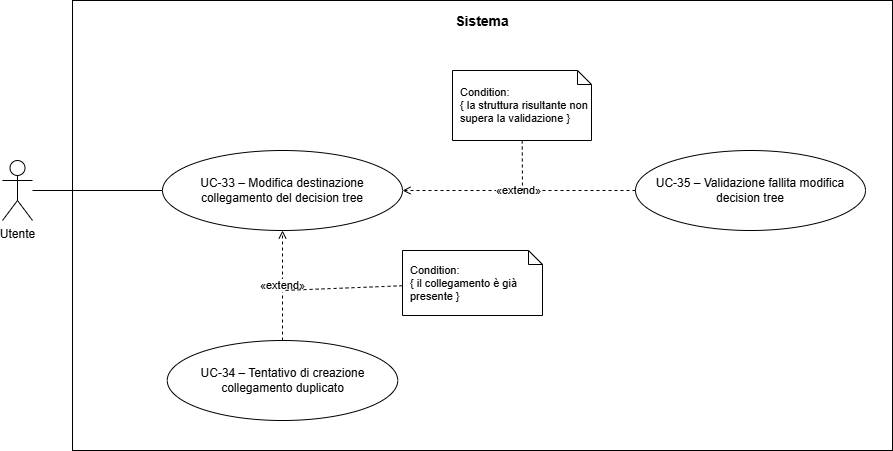

The diagram above was exported from draw.io. Its source (the exported page's mxGraphModel, read from the mxfile embedded in the PNG):
<mxGraphModel dx="1414" dy="751" grid="1" gridSize="10" guides="1" tooltips="1" connect="1" arrows="1" fold="1" page="1" pageScale="1" pageWidth="1326" pageHeight="530" math="0" shadow="0">
  <root>
    <mxCell id="0" />
    <mxCell id="1" parent="0" />
    <mxCell id="sistema" parent="1" style="rounded=0;whiteSpace=wrap;html=1;fillColor=none;strokeColor=#000000;strokeWidth=1;align=center;verticalAlign=top;fontSize=14;spacingTop=6;fontStyle=0;" value="&lt;b&gt;Sistema&lt;/b&gt;" vertex="1">
      <mxGeometry height="450" width="820" x="100" y="30" as="geometry" />
    </mxCell>
    <mxCell id="actor" parent="1" style="shape=umlActor;verticalLabelPosition=bottom;verticalAlign=top;html=1;outlineConnect=0;" value="Utente" vertex="1">
      <mxGeometry height="60" width="30" x="30" y="190" as="geometry" />
    </mxCell>
    <mxCell id="main" parent="1" style="ellipse;whiteSpace=wrap;html=1;fillColor=#ffffff;strokeColor=#000000;strokeWidth=1;fontSize=12;" value="UC-33 – Modifica destinazione collegamento del decision tree" vertex="1">
      <mxGeometry height="80" width="240" x="190" y="180" as="geometry" />
    </mxCell>
    <mxCell id="uc34" parent="1" style="ellipse;whiteSpace=wrap;html=1;fillColor=#ffffff;strokeColor=#000000;strokeWidth=1;fontSize=12;" value="UC-34 – Tentativo di creazione collegamento duplicato" vertex="1">
      <mxGeometry height="80" width="230.5" x="194.75" y="370" as="geometry" />
    </mxCell>
    <mxCell id="uc35" parent="1" style="ellipse;whiteSpace=wrap;html=1;fillColor=#ffffff;strokeColor=#000000;strokeWidth=1;fontSize=12;" value="UC-35 – Validazione fallita modifica decision tree" vertex="1">
      <mxGeometry height="80" width="230" x="663" y="180" as="geometry" />
    </mxCell>
    <mxCell id="n_uc34" parent="1" style="shape=note;whiteSpace=wrap;html=1;backgroundOutline=1;size=14;fillColor=#ffffff;strokeColor=#000000;fontSize=11;align=left;spacingLeft=6;" value="Condition:&lt;div&gt;{ il collegamento è già presente }&lt;/div&gt;" vertex="1">
      <mxGeometry height="65" width="140" x="430" y="280" as="geometry" />
    </mxCell>
    <mxCell id="n_uc35" parent="1" style="shape=note;whiteSpace=wrap;html=1;backgroundOutline=1;size=14;fillColor=#ffffff;strokeColor=#000000;fontSize=11;align=left;spacingLeft=6;" value="Condition:&lt;div&gt;{ la struttura risultante non supera la validazione }&lt;/div&gt;" vertex="1">
      <mxGeometry height="70" width="139" x="480" y="100" as="geometry" />
    </mxCell>
    <mxCell id="e0" edge="1" parent="1" source="actor" style="endArrow=none;html=1;strokeColor=#000000;strokeWidth=1;" target="main" value="">
      <mxGeometry relative="1" as="geometry" />
    </mxCell>
    <mxCell id="e1" edge="1" parent="1" source="uc34" style="dashed=1;endArrow=open;endFill=0;html=1;strokeColor=#000000;strokeWidth=1;fontSize=11;" target="main" value="«extend»">
      <mxGeometry relative="1" as="geometry" />
    </mxCell>
    <mxCell id="e2" edge="1" parent="1" source="uc35" style="dashed=1;endArrow=open;endFill=0;html=1;strokeColor=#000000;strokeWidth=1;fontSize=11;" target="main" value="«extend»">
      <mxGeometry relative="1" as="geometry" />
    </mxCell>
    <mxCell id="e3" edge="1" parent="1" source="n_uc34" style="dashed=1;endArrow=none;html=1;strokeColor=#000000;strokeWidth=1;" value="">
      <mxGeometry relative="1" as="geometry">
        <mxPoint x="310" y="320" as="targetPoint" />
      </mxGeometry>
    </mxCell>
    <mxCell id="e4" edge="1" parent="1" source="n_uc35" style="dashed=1;endArrow=none;html=1;strokeColor=#000000;strokeWidth=1;" value="">
      <mxGeometry relative="1" as="geometry">
        <mxPoint x="550" y="220" as="targetPoint" />
      </mxGeometry>
    </mxCell>
  </root>
</mxGraphModel>